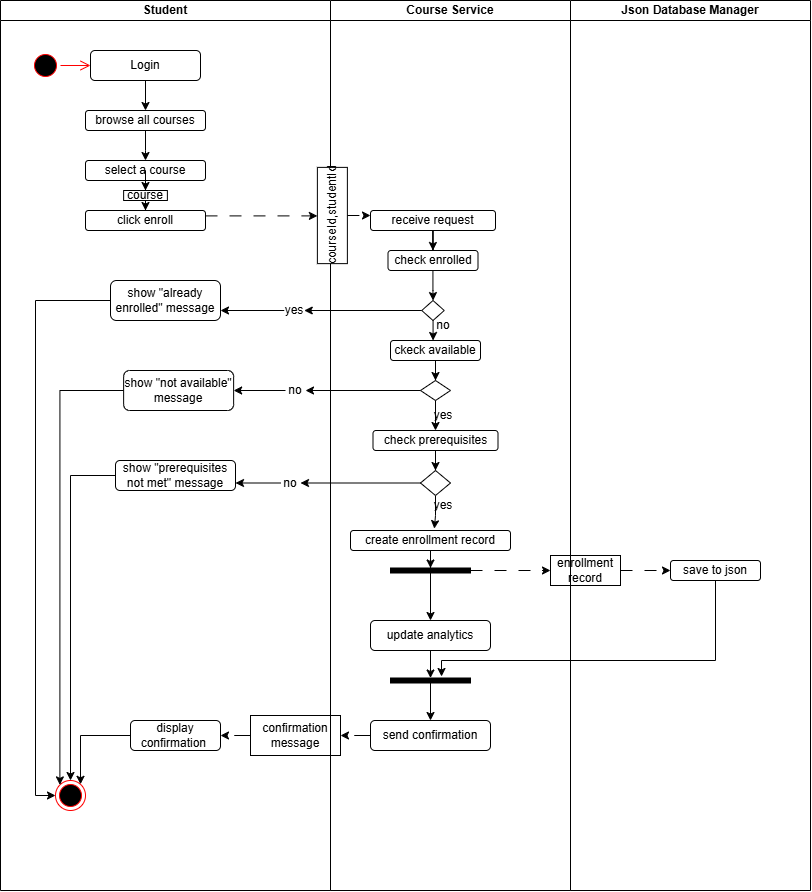

The diagram above was exported from draw.io. Its source (the exported page's mxGraphModel, read from the mxfile embedded in the PNG):
<mxGraphModel dx="1477" dy="814" grid="1" gridSize="10" guides="1" tooltips="1" connect="1" arrows="1" fold="1" page="1" pageScale="1" pageWidth="850" pageHeight="1100" math="0" shadow="0">
  <root>
    <mxCell id="0" />
    <mxCell id="1" parent="0" />
    <mxCell id="s5d5C9cnyaYU1o62wZMr-1" value="Student" style="swimlane;startSize=20;whiteSpace=wrap;html=1;" parent="1" vertex="1">
      <mxGeometry x="70" y="210" width="330" height="890" as="geometry" />
    </mxCell>
    <mxCell id="s5d5C9cnyaYU1o62wZMr-2" value="" style="edgeStyle=orthogonalEdgeStyle;html=1;verticalAlign=bottom;endArrow=open;endSize=8;strokeColor=#ff0000;rounded=0;" parent="s5d5C9cnyaYU1o62wZMr-1" source="s5d5C9cnyaYU1o62wZMr-3" edge="1">
      <mxGeometry relative="1" as="geometry">
        <mxPoint x="90" y="65" as="targetPoint" />
      </mxGeometry>
    </mxCell>
    <mxCell id="s5d5C9cnyaYU1o62wZMr-3" value="" style="ellipse;html=1;shape=startState;fillColor=#000000;strokeColor=#ff0000;" parent="s5d5C9cnyaYU1o62wZMr-1" vertex="1">
      <mxGeometry x="30" y="50" width="30" height="30" as="geometry" />
    </mxCell>
    <mxCell id="EtYshQ-0a7JnA63oYBfq-2" value="" style="edgeStyle=orthogonalEdgeStyle;rounded=0;orthogonalLoop=1;jettySize=auto;html=1;" parent="s5d5C9cnyaYU1o62wZMr-1" source="s5d5C9cnyaYU1o62wZMr-4" target="EtYshQ-0a7JnA63oYBfq-1" edge="1">
      <mxGeometry relative="1" as="geometry" />
    </mxCell>
    <mxCell id="s5d5C9cnyaYU1o62wZMr-4" value="Login" style="rounded=1;whiteSpace=wrap;html=1;" parent="s5d5C9cnyaYU1o62wZMr-1" vertex="1">
      <mxGeometry x="90" y="50" width="110" height="30" as="geometry" />
    </mxCell>
    <mxCell id="EtYshQ-0a7JnA63oYBfq-4" value="" style="edgeStyle=orthogonalEdgeStyle;rounded=0;orthogonalLoop=1;jettySize=auto;html=1;" parent="s5d5C9cnyaYU1o62wZMr-1" source="EtYshQ-0a7JnA63oYBfq-1" edge="1">
      <mxGeometry relative="1" as="geometry">
        <mxPoint x="145" y="160" as="targetPoint" />
        <Array as="points">
          <mxPoint x="145" y="150" />
          <mxPoint x="145" y="150" />
        </Array>
      </mxGeometry>
    </mxCell>
    <mxCell id="EtYshQ-0a7JnA63oYBfq-1" value="browse all courses" style="whiteSpace=wrap;html=1;rounded=1;" parent="s5d5C9cnyaYU1o62wZMr-1" vertex="1">
      <mxGeometry x="85" y="110" width="120" height="20" as="geometry" />
    </mxCell>
    <mxCell id="EtYshQ-0a7JnA63oYBfq-7" value="" style="edgeStyle=orthogonalEdgeStyle;rounded=0;orthogonalLoop=1;jettySize=auto;html=1;dashed=1;dashPattern=12 12;" parent="s5d5C9cnyaYU1o62wZMr-1" source="gf27tUD0lu9Mv_YFyBxC-1" target="EtYshQ-0a7JnA63oYBfq-6" edge="1">
      <mxGeometry relative="1" as="geometry" />
    </mxCell>
    <mxCell id="EtYshQ-0a7JnA63oYBfq-3" value="select a course" style="whiteSpace=wrap;html=1;rounded=1;" parent="s5d5C9cnyaYU1o62wZMr-1" vertex="1">
      <mxGeometry x="85" y="160" width="120" height="20" as="geometry" />
    </mxCell>
    <mxCell id="EtYshQ-0a7JnA63oYBfq-6" value="click enroll" style="whiteSpace=wrap;html=1;rounded=1;" parent="s5d5C9cnyaYU1o62wZMr-1" vertex="1">
      <mxGeometry x="85" y="210" width="120" height="20" as="geometry" />
    </mxCell>
    <mxCell id="gf27tUD0lu9Mv_YFyBxC-3" value="" style="edgeStyle=orthogonalEdgeStyle;rounded=0;orthogonalLoop=1;jettySize=auto;html=1;dashed=1;dashPattern=12 12;" parent="s5d5C9cnyaYU1o62wZMr-1" source="EtYshQ-0a7JnA63oYBfq-3" target="gf27tUD0lu9Mv_YFyBxC-1" edge="1">
      <mxGeometry relative="1" as="geometry">
        <mxPoint x="305" y="390" as="sourcePoint" />
        <mxPoint x="305" y="420" as="targetPoint" />
      </mxGeometry>
    </mxCell>
    <mxCell id="gf27tUD0lu9Mv_YFyBxC-1" value="course" style="rounded=0;whiteSpace=wrap;html=1;" parent="s5d5C9cnyaYU1o62wZMr-1" vertex="1">
      <mxGeometry x="123.13" y="190" width="43.75" height="10" as="geometry" />
    </mxCell>
    <mxCell id="gf27tUD0lu9Mv_YFyBxC-35" value="" style="edgeStyle=orthogonalEdgeStyle;rounded=0;orthogonalLoop=1;jettySize=auto;html=1;" parent="s5d5C9cnyaYU1o62wZMr-1" source="gf27tUD0lu9Mv_YFyBxC-30" target="gf27tUD0lu9Mv_YFyBxC-34" edge="1">
      <mxGeometry relative="1" as="geometry">
        <Array as="points">
          <mxPoint x="80" y="735" />
        </Array>
      </mxGeometry>
    </mxCell>
    <mxCell id="gf27tUD0lu9Mv_YFyBxC-30" value="display confirmation&amp;nbsp;" style="whiteSpace=wrap;html=1;rounded=1;" parent="s5d5C9cnyaYU1o62wZMr-1" vertex="1">
      <mxGeometry x="130" y="720" width="90" height="30" as="geometry" />
    </mxCell>
    <mxCell id="gf27tUD0lu9Mv_YFyBxC-34" value="" style="ellipse;html=1;shape=endState;fillColor=#000000;strokeColor=#ff0000;" parent="s5d5C9cnyaYU1o62wZMr-1" vertex="1">
      <mxGeometry x="55" y="780" width="30" height="30" as="geometry" />
    </mxCell>
    <mxCell id="EtYshQ-0a7JnA63oYBfq-15" value="show &quot;already enrolled&quot; message" style="whiteSpace=wrap;html=1;rounded=1;" parent="s5d5C9cnyaYU1o62wZMr-1" vertex="1">
      <mxGeometry x="110" y="280" width="110" height="40" as="geometry" />
    </mxCell>
    <mxCell id="-bXUbnU2Zfm9wpdB6fM1-2" style="edgeStyle=orthogonalEdgeStyle;rounded=0;orthogonalLoop=1;jettySize=auto;html=1;entryX=0;entryY=0.5;entryDx=0;entryDy=0;" parent="s5d5C9cnyaYU1o62wZMr-1" source="EtYshQ-0a7JnA63oYBfq-15" target="gf27tUD0lu9Mv_YFyBxC-34" edge="1">
      <mxGeometry relative="1" as="geometry">
        <mxPoint x="50" y="790" as="targetPoint" />
      </mxGeometry>
    </mxCell>
    <mxCell id="EtYshQ-0a7JnA63oYBfq-33" value="show &quot;prerequisites not met&quot; message" style="whiteSpace=wrap;html=1;rounded=1;" parent="s5d5C9cnyaYU1o62wZMr-1" vertex="1">
      <mxGeometry x="115" y="460" width="120" height="30" as="geometry" />
    </mxCell>
    <mxCell id="-bXUbnU2Zfm9wpdB6fM1-6" style="edgeStyle=orthogonalEdgeStyle;rounded=0;orthogonalLoop=1;jettySize=auto;html=1;entryX=0.5;entryY=0;entryDx=0;entryDy=0;" parent="s5d5C9cnyaYU1o62wZMr-1" source="EtYshQ-0a7JnA63oYBfq-33" target="gf27tUD0lu9Mv_YFyBxC-34" edge="1">
      <mxGeometry relative="1" as="geometry" />
    </mxCell>
    <mxCell id="EtYshQ-0a7JnA63oYBfq-22" value="show &quot;not available&quot; message" style="whiteSpace=wrap;html=1;rounded=1;" parent="s5d5C9cnyaYU1o62wZMr-1" vertex="1">
      <mxGeometry x="123.13" y="370" width="110" height="40" as="geometry" />
    </mxCell>
    <mxCell id="-bXUbnU2Zfm9wpdB6fM1-3" style="edgeStyle=orthogonalEdgeStyle;rounded=0;orthogonalLoop=1;jettySize=auto;html=1;entryX=0;entryY=0;entryDx=0;entryDy=0;" parent="s5d5C9cnyaYU1o62wZMr-1" source="EtYshQ-0a7JnA63oYBfq-22" target="gf27tUD0lu9Mv_YFyBxC-34" edge="1">
      <mxGeometry relative="1" as="geometry">
        <mxPoint x="80" y="720" as="targetPoint" />
        <Array as="points">
          <mxPoint x="59" y="390" />
        </Array>
      </mxGeometry>
    </mxCell>
    <mxCell id="s5d5C9cnyaYU1o62wZMr-5" value="Json Database Manager" style="swimlane;startSize=20;whiteSpace=wrap;html=1;" parent="1" vertex="1">
      <mxGeometry x="640" y="210" width="240" height="890" as="geometry" />
    </mxCell>
    <mxCell id="EtYshQ-0a7JnA63oYBfq-48" value="save to json" style="rounded=1;whiteSpace=wrap;html=1;" parent="s5d5C9cnyaYU1o62wZMr-5" vertex="1">
      <mxGeometry x="100" y="560" width="90" height="20" as="geometry" />
    </mxCell>
    <mxCell id="EtYshQ-0a7JnA63oYBfq-49" style="edgeStyle=orthogonalEdgeStyle;rounded=0;orthogonalLoop=1;jettySize=auto;html=1;entryX=0;entryY=0.5;entryDx=0;entryDy=0;dashed=1;dashPattern=12 12;" parent="s5d5C9cnyaYU1o62wZMr-5" source="gf27tUD0lu9Mv_YFyBxC-21" target="EtYshQ-0a7JnA63oYBfq-48" edge="1">
      <mxGeometry relative="1" as="geometry" />
    </mxCell>
    <mxCell id="gf27tUD0lu9Mv_YFyBxC-21" value="enrollment record" style="rounded=0;whiteSpace=wrap;html=1;" parent="s5d5C9cnyaYU1o62wZMr-5" vertex="1">
      <mxGeometry x="-20" y="555" width="70" height="30" as="geometry" />
    </mxCell>
    <mxCell id="gf27tUD0lu9Mv_YFyBxC-8" value="" style="edgeStyle=orthogonalEdgeStyle;rounded=0;orthogonalLoop=1;jettySize=auto;html=1;dashed=1;dashPattern=12 12;" parent="1" source="EtYshQ-0a7JnA63oYBfq-6" target="gf27tUD0lu9Mv_YFyBxC-6" edge="1">
      <mxGeometry relative="1" as="geometry">
        <mxPoint x="365" y="430" as="sourcePoint" />
        <mxPoint x="440" y="430" as="targetPoint" />
        <Array as="points">
          <mxPoint x="380" y="430" />
          <mxPoint x="380" y="430" />
        </Array>
      </mxGeometry>
    </mxCell>
    <mxCell id="gf27tUD0lu9Mv_YFyBxC-31" value="" style="edgeStyle=orthogonalEdgeStyle;rounded=0;orthogonalLoop=1;jettySize=auto;html=1;dashed=1;dashPattern=12 12;" parent="1" source="gf27tUD0lu9Mv_YFyBxC-32" target="gf27tUD0lu9Mv_YFyBxC-30" edge="1">
      <mxGeometry relative="1" as="geometry" />
    </mxCell>
    <mxCell id="gf27tUD0lu9Mv_YFyBxC-33" value="" style="edgeStyle=orthogonalEdgeStyle;rounded=0;orthogonalLoop=1;jettySize=auto;html=1;dashed=1;dashPattern=12 12;" parent="1" source="gf27tUD0lu9Mv_YFyBxC-28" target="gf27tUD0lu9Mv_YFyBxC-32" edge="1">
      <mxGeometry relative="1" as="geometry">
        <mxPoint x="440" y="945" as="sourcePoint" />
        <mxPoint x="290" y="945" as="targetPoint" />
      </mxGeometry>
    </mxCell>
    <mxCell id="gf27tUD0lu9Mv_YFyBxC-32" value="confirmation message" style="rounded=0;whiteSpace=wrap;html=1;" parent="1" vertex="1">
      <mxGeometry x="320" y="925" width="90" height="40" as="geometry" />
    </mxCell>
    <mxCell id="YxhNsYfnoAVwtSesXrSh-7" style="edgeStyle=orthogonalEdgeStyle;rounded=0;orthogonalLoop=1;jettySize=auto;html=1;entryX=1;entryY=0.75;entryDx=0;entryDy=0;" edge="1" parent="1" source="YxhNsYfnoAVwtSesXrSh-40" target="EtYshQ-0a7JnA63oYBfq-15">
      <mxGeometry relative="1" as="geometry" />
    </mxCell>
    <mxCell id="s5d5C9cnyaYU1o62wZMr-6" value="Course Service" style="swimlane;startSize=20;whiteSpace=wrap;html=1;" parent="1" vertex="1">
      <mxGeometry x="400" y="210" width="240" height="890" as="geometry" />
    </mxCell>
    <mxCell id="YxhNsYfnoAVwtSesXrSh-2" value="" style="edgeStyle=orthogonalEdgeStyle;rounded=0;orthogonalLoop=1;jettySize=auto;html=1;" edge="1" parent="s5d5C9cnyaYU1o62wZMr-6" source="EtYshQ-0a7JnA63oYBfq-10" target="YxhNsYfnoAVwtSesXrSh-1">
      <mxGeometry relative="1" as="geometry" />
    </mxCell>
    <mxCell id="EtYshQ-0a7JnA63oYBfq-10" value="receive request" style="whiteSpace=wrap;html=1;rounded=1;" parent="s5d5C9cnyaYU1o62wZMr-6" vertex="1">
      <mxGeometry x="40" y="210" width="125" height="20" as="geometry" />
    </mxCell>
    <mxCell id="EtYshQ-0a7JnA63oYBfq-40" value="" style="edgeStyle=orthogonalEdgeStyle;rounded=0;orthogonalLoop=1;jettySize=auto;html=1;" parent="s5d5C9cnyaYU1o62wZMr-6" source="EtYshQ-0a7JnA63oYBfq-35" target="EtYshQ-0a7JnA63oYBfq-39" edge="1">
      <mxGeometry relative="1" as="geometry" />
    </mxCell>
    <mxCell id="EtYshQ-0a7JnA63oYBfq-35" value="create enrollment record" style="whiteSpace=wrap;html=1;rounded=1;" parent="s5d5C9cnyaYU1o62wZMr-6" vertex="1">
      <mxGeometry x="20" y="530" width="160" height="20" as="geometry" />
    </mxCell>
    <mxCell id="EtYshQ-0a7JnA63oYBfq-47" value="" style="edgeStyle=orthogonalEdgeStyle;rounded=0;orthogonalLoop=1;jettySize=auto;html=1;" parent="s5d5C9cnyaYU1o62wZMr-6" source="EtYshQ-0a7JnA63oYBfq-39" target="EtYshQ-0a7JnA63oYBfq-46" edge="1">
      <mxGeometry relative="1" as="geometry" />
    </mxCell>
    <mxCell id="EtYshQ-0a7JnA63oYBfq-39" value="" style="html=1;points=[];perimeter=orthogonalPerimeter;fillColor=strokeColor;rotation=90;" parent="s5d5C9cnyaYU1o62wZMr-6" vertex="1">
      <mxGeometry x="97.5" y="530" width="5" height="80" as="geometry" />
    </mxCell>
    <mxCell id="gf27tUD0lu9Mv_YFyBxC-26" value="" style="edgeStyle=orthogonalEdgeStyle;rounded=0;orthogonalLoop=1;jettySize=auto;html=1;" parent="s5d5C9cnyaYU1o62wZMr-6" source="EtYshQ-0a7JnA63oYBfq-46" target="gf27tUD0lu9Mv_YFyBxC-25" edge="1">
      <mxGeometry relative="1" as="geometry" />
    </mxCell>
    <mxCell id="EtYshQ-0a7JnA63oYBfq-46" value="update analytics" style="rounded=1;whiteSpace=wrap;html=1;" parent="s5d5C9cnyaYU1o62wZMr-6" vertex="1">
      <mxGeometry x="40" y="620" width="120" height="30" as="geometry" />
    </mxCell>
    <mxCell id="gf27tUD0lu9Mv_YFyBxC-6" value="courseId,studentId" style="rounded=0;whiteSpace=wrap;html=1;rotation=-90;" parent="s5d5C9cnyaYU1o62wZMr-6" vertex="1">
      <mxGeometry x="-46.25" y="200" width="96.25" height="30" as="geometry" />
    </mxCell>
    <mxCell id="EtYshQ-0a7JnA63oYBfq-11" value="" style="edgeStyle=orthogonalEdgeStyle;rounded=0;orthogonalLoop=1;jettySize=auto;html=1;dashed=1;dashPattern=12 12;" parent="s5d5C9cnyaYU1o62wZMr-6" source="gf27tUD0lu9Mv_YFyBxC-6" target="EtYshQ-0a7JnA63oYBfq-10" edge="1">
      <mxGeometry relative="1" as="geometry">
        <Array as="points">
          <mxPoint x="30" y="220" />
          <mxPoint x="30" y="220" />
        </Array>
      </mxGeometry>
    </mxCell>
    <mxCell id="gf27tUD0lu9Mv_YFyBxC-29" style="edgeStyle=orthogonalEdgeStyle;rounded=0;orthogonalLoop=1;jettySize=auto;html=1;entryX=0.5;entryY=0;entryDx=0;entryDy=0;" parent="s5d5C9cnyaYU1o62wZMr-6" source="gf27tUD0lu9Mv_YFyBxC-25" target="gf27tUD0lu9Mv_YFyBxC-28" edge="1">
      <mxGeometry relative="1" as="geometry" />
    </mxCell>
    <mxCell id="gf27tUD0lu9Mv_YFyBxC-25" value="" style="html=1;points=[];perimeter=orthogonalPerimeter;fillColor=strokeColor;rotation=90;" parent="s5d5C9cnyaYU1o62wZMr-6" vertex="1">
      <mxGeometry x="97.5" y="640" width="5" height="80" as="geometry" />
    </mxCell>
    <mxCell id="gf27tUD0lu9Mv_YFyBxC-28" value="send confirmation" style="rounded=1;whiteSpace=wrap;html=1;" parent="s5d5C9cnyaYU1o62wZMr-6" vertex="1">
      <mxGeometry x="40" y="720" width="120" height="30" as="geometry" />
    </mxCell>
    <mxCell id="YxhNsYfnoAVwtSesXrSh-6" value="" style="edgeStyle=orthogonalEdgeStyle;rounded=0;orthogonalLoop=1;jettySize=auto;html=1;" edge="1" parent="s5d5C9cnyaYU1o62wZMr-6" source="YxhNsYfnoAVwtSesXrSh-1" target="YxhNsYfnoAVwtSesXrSh-5">
      <mxGeometry relative="1" as="geometry" />
    </mxCell>
    <mxCell id="YxhNsYfnoAVwtSesXrSh-1" value="check enrolled" style="rounded=1;whiteSpace=wrap;html=1;" vertex="1" parent="s5d5C9cnyaYU1o62wZMr-6">
      <mxGeometry x="57.5" y="250" width="90" height="20" as="geometry" />
    </mxCell>
    <mxCell id="YxhNsYfnoAVwtSesXrSh-12" style="edgeStyle=orthogonalEdgeStyle;rounded=0;orthogonalLoop=1;jettySize=auto;html=1;" edge="1" parent="s5d5C9cnyaYU1o62wZMr-6" source="YxhNsYfnoAVwtSesXrSh-5">
      <mxGeometry relative="1" as="geometry">
        <mxPoint x="102.5" y="340" as="targetPoint" />
      </mxGeometry>
    </mxCell>
    <mxCell id="YxhNsYfnoAVwtSesXrSh-5" value="" style="rhombus;whiteSpace=wrap;html=1;" vertex="1" parent="s5d5C9cnyaYU1o62wZMr-6">
      <mxGeometry x="91.25" y="300" width="22.5" height="20" as="geometry" />
    </mxCell>
    <mxCell id="YxhNsYfnoAVwtSesXrSh-23" style="edgeStyle=orthogonalEdgeStyle;rounded=0;orthogonalLoop=1;jettySize=auto;html=1;" edge="1" parent="s5d5C9cnyaYU1o62wZMr-6" source="YxhNsYfnoAVwtSesXrSh-9">
      <mxGeometry relative="1" as="geometry">
        <mxPoint x="105" y="380" as="targetPoint" />
      </mxGeometry>
    </mxCell>
    <mxCell id="YxhNsYfnoAVwtSesXrSh-9" value="ckeck available" style="rounded=1;whiteSpace=wrap;html=1;" vertex="1" parent="s5d5C9cnyaYU1o62wZMr-6">
      <mxGeometry x="60" y="340" width="90" height="20" as="geometry" />
    </mxCell>
    <mxCell id="YxhNsYfnoAVwtSesXrSh-13" value="" style="rhombus;whiteSpace=wrap;html=1;" vertex="1" parent="s5d5C9cnyaYU1o62wZMr-6">
      <mxGeometry x="90" y="380" width="30" height="20" as="geometry" />
    </mxCell>
    <mxCell id="YxhNsYfnoAVwtSesXrSh-29" style="edgeStyle=orthogonalEdgeStyle;rounded=0;orthogonalLoop=1;jettySize=auto;html=1;" edge="1" parent="s5d5C9cnyaYU1o62wZMr-6" source="YxhNsYfnoAVwtSesXrSh-28">
      <mxGeometry relative="1" as="geometry">
        <mxPoint x="105" y="470" as="targetPoint" />
      </mxGeometry>
    </mxCell>
    <mxCell id="YxhNsYfnoAVwtSesXrSh-28" value="check prerequisites" style="rounded=1;whiteSpace=wrap;html=1;" vertex="1" parent="s5d5C9cnyaYU1o62wZMr-6">
      <mxGeometry x="42.5" y="430" width="125" height="20" as="geometry" />
    </mxCell>
    <mxCell id="YxhNsYfnoAVwtSesXrSh-27" style="edgeStyle=orthogonalEdgeStyle;rounded=0;orthogonalLoop=1;jettySize=auto;html=1;" edge="1" parent="s5d5C9cnyaYU1o62wZMr-6" source="YxhNsYfnoAVwtSesXrSh-13" target="YxhNsYfnoAVwtSesXrSh-28">
      <mxGeometry relative="1" as="geometry">
        <mxPoint x="105" y="420" as="targetPoint" />
      </mxGeometry>
    </mxCell>
    <mxCell id="YxhNsYfnoAVwtSesXrSh-61" style="edgeStyle=orthogonalEdgeStyle;rounded=0;orthogonalLoop=1;jettySize=auto;html=1;entryX=0.524;entryY=-0.093;entryDx=0;entryDy=0;entryPerimeter=0;" edge="1" parent="s5d5C9cnyaYU1o62wZMr-6" source="YxhNsYfnoAVwtSesXrSh-31" target="EtYshQ-0a7JnA63oYBfq-35">
      <mxGeometry relative="1" as="geometry">
        <Array as="points">
          <mxPoint x="105" y="515" />
          <mxPoint x="104" y="515" />
        </Array>
      </mxGeometry>
    </mxCell>
    <mxCell id="YxhNsYfnoAVwtSesXrSh-31" value="" style="rhombus;whiteSpace=wrap;html=1;" vertex="1" parent="s5d5C9cnyaYU1o62wZMr-6">
      <mxGeometry x="90" y="470" width="30" height="25" as="geometry" />
    </mxCell>
    <mxCell id="YxhNsYfnoAVwtSesXrSh-54" value="no" style="text;html=1;whiteSpace=wrap;strokeColor=none;fillColor=none;align=center;verticalAlign=middle;rounded=0;" vertex="1" parent="s5d5C9cnyaYU1o62wZMr-6">
      <mxGeometry x="102.5" y="320" width="20" height="10" as="geometry" />
    </mxCell>
    <mxCell id="YxhNsYfnoAVwtSesXrSh-67" value="yes" style="text;html=1;whiteSpace=wrap;strokeColor=none;fillColor=none;align=center;verticalAlign=middle;rounded=0;" vertex="1" parent="s5d5C9cnyaYU1o62wZMr-6">
      <mxGeometry x="102.5" y="410" width="20" height="10" as="geometry" />
    </mxCell>
    <mxCell id="YxhNsYfnoAVwtSesXrSh-73" value="yes" style="text;html=1;whiteSpace=wrap;strokeColor=none;fillColor=none;align=center;verticalAlign=middle;rounded=0;" vertex="1" parent="s5d5C9cnyaYU1o62wZMr-6">
      <mxGeometry x="102.5" y="500" width="20" height="10" as="geometry" />
    </mxCell>
    <mxCell id="gf27tUD0lu9Mv_YFyBxC-24" value="" style="edgeStyle=orthogonalEdgeStyle;rounded=0;orthogonalLoop=1;jettySize=auto;html=1;entryX=0;entryY=0.5;entryDx=0;entryDy=0;dashed=1;dashPattern=12 12;" parent="1" source="EtYshQ-0a7JnA63oYBfq-39" target="gf27tUD0lu9Mv_YFyBxC-21" edge="1">
      <mxGeometry relative="1" as="geometry">
        <mxPoint x="1180" y="990" as="sourcePoint" />
        <mxPoint x="1330" y="740" as="targetPoint" />
        <Array as="points">
          <mxPoint x="540" y="780" />
        </Array>
      </mxGeometry>
    </mxCell>
    <mxCell id="gf27tUD0lu9Mv_YFyBxC-27" style="edgeStyle=orthogonalEdgeStyle;rounded=0;orthogonalLoop=1;jettySize=auto;html=1;entryX=-0.3;entryY=0.362;entryDx=0;entryDy=0;entryPerimeter=0;" parent="1" source="EtYshQ-0a7JnA63oYBfq-48" target="gf27tUD0lu9Mv_YFyBxC-25" edge="1">
      <mxGeometry relative="1" as="geometry">
        <Array as="points">
          <mxPoint x="785" y="870" />
          <mxPoint x="511" y="870" />
        </Array>
      </mxGeometry>
    </mxCell>
    <mxCell id="YxhNsYfnoAVwtSesXrSh-53" value="" style="edgeStyle=orthogonalEdgeStyle;rounded=0;orthogonalLoop=1;jettySize=auto;html=1;entryX=1;entryY=0.5;entryDx=0;entryDy=0;" edge="1" parent="1" source="YxhNsYfnoAVwtSesXrSh-5" target="YxhNsYfnoAVwtSesXrSh-40">
      <mxGeometry relative="1" as="geometry">
        <mxPoint x="491" y="520" as="sourcePoint" />
        <mxPoint x="290" y="520" as="targetPoint" />
      </mxGeometry>
    </mxCell>
    <mxCell id="YxhNsYfnoAVwtSesXrSh-40" value="yes" style="text;html=1;whiteSpace=wrap;strokeColor=none;fillColor=none;align=center;verticalAlign=middle;rounded=0;" vertex="1" parent="1">
      <mxGeometry x="353.75" y="510" width="20" height="20" as="geometry" />
    </mxCell>
    <mxCell id="YxhNsYfnoAVwtSesXrSh-56" style="edgeStyle=orthogonalEdgeStyle;rounded=0;orthogonalLoop=1;jettySize=auto;html=1;entryX=1;entryY=0.5;entryDx=0;entryDy=0;" edge="1" parent="1" source="YxhNsYfnoAVwtSesXrSh-62" target="EtYshQ-0a7JnA63oYBfq-22">
      <mxGeometry relative="1" as="geometry" />
    </mxCell>
    <mxCell id="YxhNsYfnoAVwtSesXrSh-57" style="edgeStyle=orthogonalEdgeStyle;rounded=0;orthogonalLoop=1;jettySize=auto;html=1;entryX=1;entryY=0.75;entryDx=0;entryDy=0;" edge="1" parent="1" source="YxhNsYfnoAVwtSesXrSh-64" target="EtYshQ-0a7JnA63oYBfq-33">
      <mxGeometry relative="1" as="geometry" />
    </mxCell>
    <mxCell id="YxhNsYfnoAVwtSesXrSh-63" value="" style="edgeStyle=orthogonalEdgeStyle;rounded=0;orthogonalLoop=1;jettySize=auto;html=1;entryX=1;entryY=0.5;entryDx=0;entryDy=0;" edge="1" parent="1" source="YxhNsYfnoAVwtSesXrSh-13" target="YxhNsYfnoAVwtSesXrSh-62">
      <mxGeometry relative="1" as="geometry">
        <mxPoint x="490" y="600" as="sourcePoint" />
        <mxPoint x="303" y="600" as="targetPoint" />
      </mxGeometry>
    </mxCell>
    <mxCell id="YxhNsYfnoAVwtSesXrSh-62" value="no" style="text;html=1;whiteSpace=wrap;strokeColor=none;fillColor=none;align=center;verticalAlign=middle;rounded=0;" vertex="1" parent="1">
      <mxGeometry x="355" y="590" width="20" height="20" as="geometry" />
    </mxCell>
    <mxCell id="YxhNsYfnoAVwtSesXrSh-66" value="" style="edgeStyle=orthogonalEdgeStyle;rounded=0;orthogonalLoop=1;jettySize=auto;html=1;entryX=1;entryY=0.5;entryDx=0;entryDy=0;" edge="1" parent="1" source="YxhNsYfnoAVwtSesXrSh-31" target="YxhNsYfnoAVwtSesXrSh-64">
      <mxGeometry relative="1" as="geometry">
        <mxPoint x="490" y="693" as="sourcePoint" />
        <mxPoint x="380" y="693" as="targetPoint" />
      </mxGeometry>
    </mxCell>
    <mxCell id="YxhNsYfnoAVwtSesXrSh-64" value="no" style="text;html=1;whiteSpace=wrap;strokeColor=none;fillColor=none;align=center;verticalAlign=middle;rounded=0;" vertex="1" parent="1">
      <mxGeometry x="350" y="682.5" width="20" height="20" as="geometry" />
    </mxCell>
  </root>
</mxGraphModel>